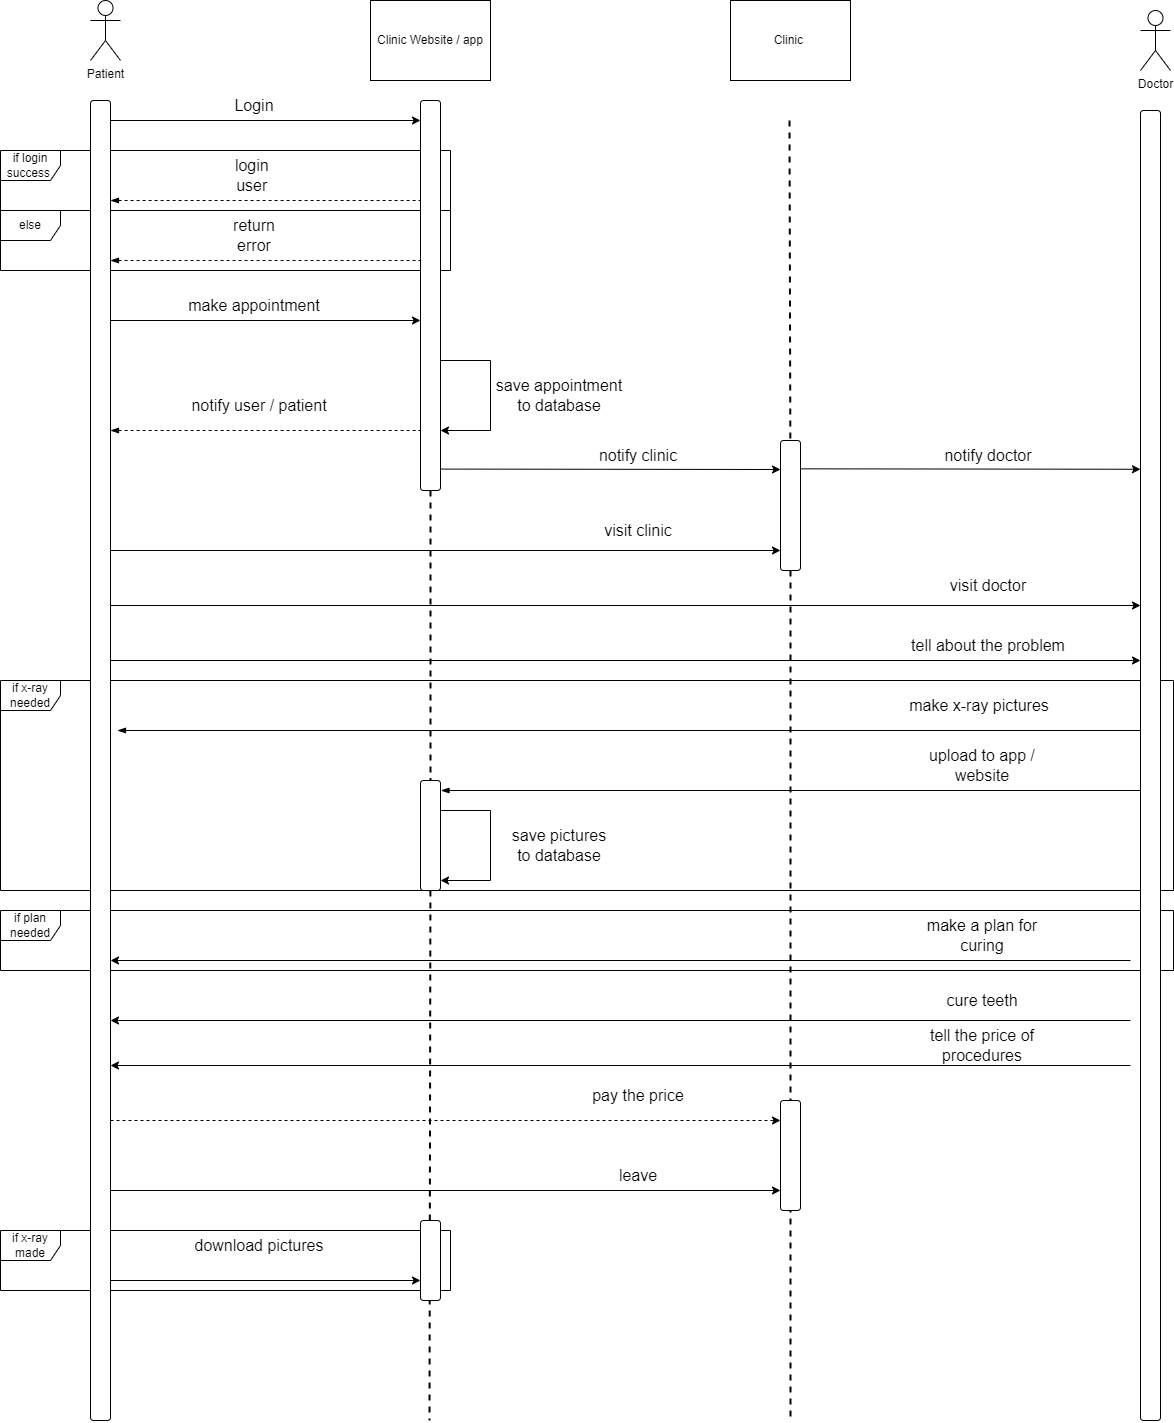

The diagram above was exported from draw.io. Its source (the exported page's mxGraphModel, read from the mxfile embedded in the PNG):
<mxGraphModel dx="1500" dy="757" grid="1" gridSize="10" guides="1" tooltips="1" connect="1" arrows="1" fold="1" page="1" pageScale="1" pageWidth="827" pageHeight="1169" math="0" shadow="0">
  <root>
    <mxCell id="0" />
    <mxCell id="1" parent="0" />
    <mxCell id="1nMPZiOY5PCFvM4kgQ-j-1" value="Patient&lt;div&gt;&lt;br/&gt;&lt;/div&gt;" style="shape=umlActor;verticalLabelPosition=bottom;verticalAlign=top;html=1;outlineConnect=0;" parent="1" vertex="1">
      <mxGeometry x="330" y="410" width="30" height="60" as="geometry" />
    </mxCell>
    <mxCell id="1nMPZiOY5PCFvM4kgQ-j-4" value="Clinic Website / app" style="rounded=0;whiteSpace=wrap;html=1;" parent="1" vertex="1">
      <mxGeometry x="610" y="410" width="120" height="80" as="geometry" />
    </mxCell>
    <mxCell id="1nMPZiOY5PCFvM4kgQ-j-5" value="Clinic&amp;nbsp;" style="rounded=0;whiteSpace=wrap;html=1;" parent="1" vertex="1">
      <mxGeometry x="970" y="410" width="120" height="80" as="geometry" />
    </mxCell>
    <mxCell id="1nMPZiOY5PCFvM4kgQ-j-8" value="" style="endArrow=none;dashed=1;html=1;rounded=0;strokeWidth=2;" parent="1" source="9Rtv4VTudVod2-ErzpaQ-31" edge="1">
      <mxGeometry width="50" height="50" relative="1" as="geometry">
        <mxPoint x="340" y="530" as="sourcePoint" />
        <mxPoint x="340" y="1830" as="targetPoint" />
      </mxGeometry>
    </mxCell>
    <mxCell id="1nMPZiOY5PCFvM4kgQ-j-9" value="" style="endArrow=none;dashed=1;html=1;rounded=0;strokeWidth=2;" parent="1" source="9Rtv4VTudVod2-ErzpaQ-35" edge="1">
      <mxGeometry width="50" height="50" relative="1" as="geometry">
        <mxPoint x="668.5699999999999" y="530" as="sourcePoint" />
        <mxPoint x="669" y="1830" as="targetPoint" />
      </mxGeometry>
    </mxCell>
    <mxCell id="1nMPZiOY5PCFvM4kgQ-j-10" value="" style="endArrow=none;dashed=1;html=1;rounded=0;strokeWidth=2;" parent="1" source="9Rtv4VTudVod2-ErzpaQ-38" edge="1">
      <mxGeometry width="50" height="50" relative="1" as="geometry">
        <mxPoint x="1029" y="530" as="sourcePoint" />
        <mxPoint x="1030" y="1830" as="targetPoint" />
      </mxGeometry>
    </mxCell>
    <mxCell id="1nMPZiOY5PCFvM4kgQ-j-11" value="" style="endArrow=none;dashed=1;html=1;rounded=0;strokeWidth=2;" parent="1" edge="1">
      <mxGeometry width="50" height="50" relative="1" as="geometry">
        <mxPoint x="1389" y="530" as="sourcePoint" />
        <mxPoint x="1389" y="1830" as="targetPoint" />
      </mxGeometry>
    </mxCell>
    <mxCell id="8BW2JQSkaOthCS0c05vK-1" value="" style="endArrow=classic;html=1;rounded=0;" parent="1" edge="1">
      <mxGeometry width="50" height="50" relative="1" as="geometry">
        <mxPoint x="350" y="530" as="sourcePoint" />
        <mxPoint x="660" y="530" as="targetPoint" />
      </mxGeometry>
    </mxCell>
    <mxCell id="8BW2JQSkaOthCS0c05vK-4" value="&lt;font style=&quot;font-size: 16px;&quot;&gt;Login&lt;/font&gt;" style="text;html=1;align=center;verticalAlign=middle;whiteSpace=wrap;rounded=0;" parent="1" vertex="1">
      <mxGeometry x="464" y="500" width="60" height="30" as="geometry" />
    </mxCell>
    <mxCell id="8BW2JQSkaOthCS0c05vK-8" value="&lt;span style=&quot;font-size: 16px;&quot;&gt;login&amp;nbsp; user&amp;nbsp;&lt;/span&gt;" style="text;html=1;align=center;verticalAlign=middle;whiteSpace=wrap;rounded=0;" parent="1" vertex="1">
      <mxGeometry x="464" y="570" width="60" height="30" as="geometry" />
    </mxCell>
    <mxCell id="8BW2JQSkaOthCS0c05vK-10" value="" style="endArrow=none;dashed=1;html=1;rounded=0;startArrow=blockThin;startFill=1;" parent="1" edge="1">
      <mxGeometry width="50" height="50" relative="1" as="geometry">
        <mxPoint x="350" y="610" as="sourcePoint" />
        <mxPoint x="660" y="610" as="targetPoint" />
      </mxGeometry>
    </mxCell>
    <mxCell id="8BW2JQSkaOthCS0c05vK-12" value="" style="endArrow=none;dashed=1;html=1;rounded=0;startArrow=blockThin;startFill=1;" parent="1" edge="1">
      <mxGeometry width="50" height="50" relative="1" as="geometry">
        <mxPoint x="350" y="670" as="sourcePoint" />
        <mxPoint x="660" y="670" as="targetPoint" />
      </mxGeometry>
    </mxCell>
    <mxCell id="8BW2JQSkaOthCS0c05vK-13" value="&lt;span style=&quot;font-size: 16px;&quot;&gt;return error&lt;/span&gt;" style="text;html=1;align=center;verticalAlign=middle;whiteSpace=wrap;rounded=0;" parent="1" vertex="1">
      <mxGeometry x="464" y="630" width="60" height="30" as="geometry" />
    </mxCell>
    <mxCell id="8BW2JQSkaOthCS0c05vK-14" value="if login success&amp;nbsp;" style="shape=umlFrame;whiteSpace=wrap;html=1;pointerEvents=0;" parent="1" vertex="1">
      <mxGeometry x="240" y="560" width="450" height="60" as="geometry" />
    </mxCell>
    <mxCell id="8BW2JQSkaOthCS0c05vK-16" value="else" style="shape=umlFrame;whiteSpace=wrap;html=1;pointerEvents=0;" parent="1" vertex="1">
      <mxGeometry x="240" y="620" width="450" height="60" as="geometry" />
    </mxCell>
    <mxCell id="8BW2JQSkaOthCS0c05vK-17" value="" style="endArrow=classic;html=1;rounded=0;" parent="1" edge="1">
      <mxGeometry width="50" height="50" relative="1" as="geometry">
        <mxPoint x="350" y="730" as="sourcePoint" />
        <mxPoint x="660" y="730" as="targetPoint" />
      </mxGeometry>
    </mxCell>
    <mxCell id="8BW2JQSkaOthCS0c05vK-18" value="&lt;span style=&quot;font-size: 16px;&quot;&gt;make appointment&lt;/span&gt;" style="text;html=1;align=center;verticalAlign=middle;whiteSpace=wrap;rounded=0;" parent="1" vertex="1">
      <mxGeometry x="416" y="700" width="156" height="30" as="geometry" />
    </mxCell>
    <mxCell id="8BW2JQSkaOthCS0c05vK-19" value="" style="endArrow=classic;html=1;rounded=0;" parent="1" edge="1">
      <mxGeometry width="50" height="50" relative="1" as="geometry">
        <mxPoint x="680" y="770" as="sourcePoint" />
        <mxPoint x="680" y="840" as="targetPoint" />
        <Array as="points">
          <mxPoint x="730" y="770" />
          <mxPoint x="730" y="840" />
        </Array>
      </mxGeometry>
    </mxCell>
    <mxCell id="8BW2JQSkaOthCS0c05vK-20" value="&lt;span style=&quot;font-size: 16px;&quot;&gt;save appointment&lt;br&gt;to database&lt;br&gt;&lt;/span&gt;" style="text;html=1;align=center;verticalAlign=middle;whiteSpace=wrap;rounded=0;" parent="1" vertex="1">
      <mxGeometry x="721" y="790" width="156" height="30" as="geometry" />
    </mxCell>
    <mxCell id="8BW2JQSkaOthCS0c05vK-23" value="" style="endArrow=classic;html=1;rounded=0;" parent="1" edge="1">
      <mxGeometry width="50" height="50" relative="1" as="geometry">
        <mxPoint x="350" y="960" as="sourcePoint" />
        <mxPoint x="1020" y="960" as="targetPoint" />
      </mxGeometry>
    </mxCell>
    <mxCell id="8BW2JQSkaOthCS0c05vK-24" value="&lt;span style=&quot;font-size: 16px;&quot;&gt;visit clinic&lt;/span&gt;" style="text;html=1;align=center;verticalAlign=middle;whiteSpace=wrap;rounded=0;" parent="1" vertex="1">
      <mxGeometry x="800" y="925" width="156" height="30" as="geometry" />
    </mxCell>
    <mxCell id="8BW2JQSkaOthCS0c05vK-25" value="" style="endArrow=none;dashed=1;html=1;rounded=0;startArrow=blockThin;startFill=1;" parent="1" edge="1">
      <mxGeometry width="50" height="50" relative="1" as="geometry">
        <mxPoint x="350" y="840" as="sourcePoint" />
        <mxPoint x="660" y="840" as="targetPoint" />
      </mxGeometry>
    </mxCell>
    <mxCell id="8BW2JQSkaOthCS0c05vK-26" value="&lt;span style=&quot;font-size: 16px;&quot;&gt;notify user / patient&lt;br&gt;&lt;/span&gt;" style="text;html=1;align=center;verticalAlign=middle;whiteSpace=wrap;rounded=0;" parent="1" vertex="1">
      <mxGeometry x="421" y="800" width="156" height="30" as="geometry" />
    </mxCell>
    <mxCell id="8BW2JQSkaOthCS0c05vK-29" value="" style="endArrow=classic;html=1;rounded=0;" parent="1" edge="1">
      <mxGeometry width="50" height="50" relative="1" as="geometry">
        <mxPoint x="680" y="878.5699999999999" as="sourcePoint" />
        <mxPoint x="1020" y="879" as="targetPoint" />
      </mxGeometry>
    </mxCell>
    <mxCell id="8BW2JQSkaOthCS0c05vK-30" value="&lt;span style=&quot;font-size: 16px;&quot;&gt;notify clinic&lt;/span&gt;" style="text;html=1;align=center;verticalAlign=middle;whiteSpace=wrap;rounded=0;" parent="1" vertex="1">
      <mxGeometry x="800" y="850" width="156" height="30" as="geometry" />
    </mxCell>
    <mxCell id="8BW2JQSkaOthCS0c05vK-32" value="" style="endArrow=classic;html=1;rounded=0;" parent="1" edge="1">
      <mxGeometry width="50" height="50" relative="1" as="geometry">
        <mxPoint x="1040" y="878.3299999999999" as="sourcePoint" />
        <mxPoint x="1380" y="878.76" as="targetPoint" />
      </mxGeometry>
    </mxCell>
    <mxCell id="8BW2JQSkaOthCS0c05vK-33" value="&lt;span style=&quot;font-size: 16px;&quot;&gt;notify doctor&lt;/span&gt;" style="text;html=1;align=center;verticalAlign=middle;whiteSpace=wrap;rounded=0;" parent="1" vertex="1">
      <mxGeometry x="1150" y="850" width="156" height="30" as="geometry" />
    </mxCell>
    <mxCell id="8BW2JQSkaOthCS0c05vK-35" value="" style="endArrow=classic;html=1;rounded=0;" parent="1" edge="1">
      <mxGeometry width="50" height="50" relative="1" as="geometry">
        <mxPoint x="350" y="1015" as="sourcePoint" />
        <mxPoint x="1380" y="1015" as="targetPoint" />
      </mxGeometry>
    </mxCell>
    <mxCell id="8BW2JQSkaOthCS0c05vK-36" value="&lt;span style=&quot;font-size: 16px;&quot;&gt;visit doctor&lt;/span&gt;" style="text;html=1;align=center;verticalAlign=middle;whiteSpace=wrap;rounded=0;" parent="1" vertex="1">
      <mxGeometry x="1150" y="980" width="156" height="30" as="geometry" />
    </mxCell>
    <mxCell id="8BW2JQSkaOthCS0c05vK-37" value="" style="endArrow=classic;html=1;rounded=0;" parent="1" edge="1">
      <mxGeometry width="50" height="50" relative="1" as="geometry">
        <mxPoint x="350" y="1070" as="sourcePoint" />
        <mxPoint x="1380" y="1070" as="targetPoint" />
      </mxGeometry>
    </mxCell>
    <mxCell id="8BW2JQSkaOthCS0c05vK-38" value="&lt;span style=&quot;font-size: 16px;&quot;&gt;tell about the problem&lt;/span&gt;" style="text;html=1;align=center;verticalAlign=middle;whiteSpace=wrap;rounded=0;" parent="1" vertex="1">
      <mxGeometry x="1150" y="1040" width="156" height="30" as="geometry" />
    </mxCell>
    <mxCell id="8BW2JQSkaOthCS0c05vK-40" value="" style="endArrow=none;html=1;rounded=0;startArrow=blockThin;startFill=1;" parent="1" edge="1">
      <mxGeometry width="50" height="50" relative="1" as="geometry">
        <mxPoint x="357" y="1140" as="sourcePoint" />
        <mxPoint x="1380" y="1140" as="targetPoint" />
      </mxGeometry>
    </mxCell>
    <mxCell id="8BW2JQSkaOthCS0c05vK-41" value="&lt;span style=&quot;font-size: 16px;&quot;&gt;make x-ray pictures&lt;br&gt;&lt;/span&gt;" style="text;html=1;align=center;verticalAlign=middle;whiteSpace=wrap;rounded=0;" parent="1" vertex="1">
      <mxGeometry x="1141" y="1100" width="156" height="30" as="geometry" />
    </mxCell>
    <mxCell id="8BW2JQSkaOthCS0c05vK-42" value="" style="endArrow=none;html=1;rounded=0;startArrow=blockThin;startFill=1;" parent="1" edge="1">
      <mxGeometry width="50" height="50" relative="1" as="geometry">
        <mxPoint x="680.5" y="1200" as="sourcePoint" />
        <mxPoint x="1379.5" y="1200" as="targetPoint" />
      </mxGeometry>
    </mxCell>
    <mxCell id="8BW2JQSkaOthCS0c05vK-43" value="&lt;font style=&quot;font-size: 16px;&quot;&gt;upload to app / website&lt;/font&gt;" style="text;html=1;align=center;verticalAlign=middle;whiteSpace=wrap;rounded=0;" parent="1" vertex="1">
      <mxGeometry x="1143.5" y="1160" width="156" height="30" as="geometry" />
    </mxCell>
    <mxCell id="8BW2JQSkaOthCS0c05vK-45" value="" style="endArrow=classic;html=1;rounded=0;" parent="1" edge="1">
      <mxGeometry width="50" height="50" relative="1" as="geometry">
        <mxPoint x="680" y="1220" as="sourcePoint" />
        <mxPoint x="680" y="1290" as="targetPoint" />
        <Array as="points">
          <mxPoint x="730" y="1220" />
          <mxPoint x="730" y="1290" />
        </Array>
      </mxGeometry>
    </mxCell>
    <mxCell id="8BW2JQSkaOthCS0c05vK-46" value="&lt;span style=&quot;font-size: 16px;&quot;&gt;save pictures&lt;br&gt;to database&lt;br&gt;&lt;/span&gt;" style="text;html=1;align=center;verticalAlign=middle;whiteSpace=wrap;rounded=0;" parent="1" vertex="1">
      <mxGeometry x="721" y="1240" width="156" height="30" as="geometry" />
    </mxCell>
    <mxCell id="9Rtv4VTudVod2-ErzpaQ-1" value="" style="endArrow=classic;html=1;rounded=0;" parent="1" edge="1">
      <mxGeometry width="50" height="50" relative="1" as="geometry">
        <mxPoint x="1370" y="1370" as="sourcePoint" />
        <mxPoint x="350" y="1370" as="targetPoint" />
      </mxGeometry>
    </mxCell>
    <mxCell id="9Rtv4VTudVod2-ErzpaQ-2" value="&lt;span style=&quot;font-size: 16px;&quot;&gt;make a plan for curing&lt;/span&gt;" style="text;html=1;align=center;verticalAlign=middle;whiteSpace=wrap;rounded=0;" parent="1" vertex="1">
      <mxGeometry x="1143.5" y="1330" width="156" height="30" as="geometry" />
    </mxCell>
    <mxCell id="9Rtv4VTudVod2-ErzpaQ-3" value="if plan needed" style="shape=umlFrame;whiteSpace=wrap;html=1;pointerEvents=0;" parent="1" vertex="1">
      <mxGeometry x="240" y="1320" width="1173" height="60" as="geometry" />
    </mxCell>
    <mxCell id="9Rtv4VTudVod2-ErzpaQ-8" value="" style="endArrow=classic;html=1;rounded=0;" parent="1" edge="1">
      <mxGeometry width="50" height="50" relative="1" as="geometry">
        <mxPoint x="1370" y="1430" as="sourcePoint" />
        <mxPoint x="350" y="1430" as="targetPoint" />
      </mxGeometry>
    </mxCell>
    <mxCell id="9Rtv4VTudVod2-ErzpaQ-9" value="&lt;span style=&quot;font-size: 16px;&quot;&gt;cure teeth&lt;/span&gt;" style="text;html=1;align=center;verticalAlign=middle;whiteSpace=wrap;rounded=0;" parent="1" vertex="1">
      <mxGeometry x="1143.5" y="1395" width="156" height="30" as="geometry" />
    </mxCell>
    <mxCell id="9Rtv4VTudVod2-ErzpaQ-11" value="" style="endArrow=classic;html=1;rounded=0;" parent="1" edge="1">
      <mxGeometry width="50" height="50" relative="1" as="geometry">
        <mxPoint x="1370" y="1475" as="sourcePoint" />
        <mxPoint x="350" y="1475" as="targetPoint" />
      </mxGeometry>
    </mxCell>
    <mxCell id="9Rtv4VTudVod2-ErzpaQ-12" value="&lt;span style=&quot;font-size: 16px;&quot;&gt;tell the price of procedures&lt;br&gt;&lt;/span&gt;" style="text;html=1;align=center;verticalAlign=middle;whiteSpace=wrap;rounded=0;" parent="1" vertex="1">
      <mxGeometry x="1143.5" y="1440" width="156" height="30" as="geometry" />
    </mxCell>
    <mxCell id="9Rtv4VTudVod2-ErzpaQ-15" value="" style="endArrow=classic;html=1;rounded=0;dashed=1;" parent="1" edge="1">
      <mxGeometry width="50" height="50" relative="1" as="geometry">
        <mxPoint x="350" y="1530" as="sourcePoint" />
        <mxPoint x="1020" y="1530" as="targetPoint" />
      </mxGeometry>
    </mxCell>
    <mxCell id="9Rtv4VTudVod2-ErzpaQ-16" value="&lt;span style=&quot;font-size: 16px;&quot;&gt;pay the price&lt;br&gt;&lt;/span&gt;" style="text;html=1;align=center;verticalAlign=middle;whiteSpace=wrap;rounded=0;" parent="1" vertex="1">
      <mxGeometry x="800" y="1490" width="156" height="30" as="geometry" />
    </mxCell>
    <mxCell id="9Rtv4VTudVod2-ErzpaQ-19" value="Doctor" style="shape=umlActor;verticalLabelPosition=bottom;verticalAlign=top;html=1;outlineConnect=0;" parent="1" vertex="1">
      <mxGeometry x="1380" y="420" width="30" height="60" as="geometry" />
    </mxCell>
    <mxCell id="9Rtv4VTudVod2-ErzpaQ-21" value="" style="endArrow=classic;html=1;rounded=0;" parent="1" edge="1">
      <mxGeometry width="50" height="50" relative="1" as="geometry">
        <mxPoint x="350" y="1600" as="sourcePoint" />
        <mxPoint x="1020" y="1600" as="targetPoint" />
      </mxGeometry>
    </mxCell>
    <mxCell id="9Rtv4VTudVod2-ErzpaQ-22" value="&lt;span style=&quot;font-size: 16px;&quot;&gt;leave&lt;br&gt;&lt;/span&gt;" style="text;html=1;align=center;verticalAlign=middle;whiteSpace=wrap;rounded=0;" parent="1" vertex="1">
      <mxGeometry x="800" y="1570" width="156" height="30" as="geometry" />
    </mxCell>
    <mxCell id="9Rtv4VTudVod2-ErzpaQ-23" value="" style="endArrow=classic;html=1;rounded=0;" parent="1" edge="1">
      <mxGeometry width="50" height="50" relative="1" as="geometry">
        <mxPoint x="350" y="1690" as="sourcePoint" />
        <mxPoint x="660" y="1690" as="targetPoint" />
      </mxGeometry>
    </mxCell>
    <mxCell id="9Rtv4VTudVod2-ErzpaQ-24" value="&lt;span style=&quot;font-size: 16px;&quot;&gt;download pictures&lt;br&gt;&lt;/span&gt;" style="text;html=1;align=center;verticalAlign=middle;whiteSpace=wrap;rounded=0;" parent="1" vertex="1">
      <mxGeometry x="421" y="1640" width="156" height="30" as="geometry" />
    </mxCell>
    <mxCell id="9Rtv4VTudVod2-ErzpaQ-25" value="if x-ray made" style="shape=umlFrame;whiteSpace=wrap;html=1;pointerEvents=0;" parent="1" vertex="1">
      <mxGeometry x="240" y="1640" width="450" height="60" as="geometry" />
    </mxCell>
    <mxCell id="9Rtv4VTudVod2-ErzpaQ-27" value="if x-ray needed" style="shape=umlFrame;whiteSpace=wrap;html=1;pointerEvents=0;" parent="1" vertex="1">
      <mxGeometry x="240" y="1090" width="1173" height="210" as="geometry" />
    </mxCell>
    <mxCell id="9Rtv4VTudVod2-ErzpaQ-32" value="" style="endArrow=none;dashed=1;html=1;rounded=0;strokeWidth=2;" parent="1" target="9Rtv4VTudVod2-ErzpaQ-31" edge="1">
      <mxGeometry width="50" height="50" relative="1" as="geometry">
        <mxPoint x="340" y="530" as="sourcePoint" />
        <mxPoint x="340" y="1830" as="targetPoint" />
      </mxGeometry>
    </mxCell>
    <mxCell id="9Rtv4VTudVod2-ErzpaQ-31" value="" style="rounded=1;whiteSpace=wrap;html=1;" parent="1" vertex="1">
      <mxGeometry x="330" y="510" width="20" height="1320" as="geometry" />
    </mxCell>
    <mxCell id="9Rtv4VTudVod2-ErzpaQ-34" value="" style="endArrow=none;dashed=1;html=1;rounded=0;strokeWidth=2;" parent="1" target="9Rtv4VTudVod2-ErzpaQ-33" edge="1">
      <mxGeometry width="50" height="50" relative="1" as="geometry">
        <mxPoint x="668.5699999999999" y="530" as="sourcePoint" />
        <mxPoint x="669" y="1830" as="targetPoint" />
      </mxGeometry>
    </mxCell>
    <mxCell id="9Rtv4VTudVod2-ErzpaQ-33" value="" style="rounded=1;whiteSpace=wrap;html=1;" parent="1" vertex="1">
      <mxGeometry x="660" y="510" width="20" height="390" as="geometry" />
    </mxCell>
    <mxCell id="9Rtv4VTudVod2-ErzpaQ-36" value="" style="endArrow=none;dashed=1;html=1;rounded=0;strokeWidth=2;" parent="1" source="9Rtv4VTudVod2-ErzpaQ-33" target="9Rtv4VTudVod2-ErzpaQ-35" edge="1">
      <mxGeometry width="50" height="50" relative="1" as="geometry">
        <mxPoint x="670" y="900" as="sourcePoint" />
        <mxPoint x="669" y="1830" as="targetPoint" />
      </mxGeometry>
    </mxCell>
    <mxCell id="9Rtv4VTudVod2-ErzpaQ-35" value="" style="rounded=1;whiteSpace=wrap;html=1;" parent="1" vertex="1">
      <mxGeometry x="660" y="1190" width="20" height="110" as="geometry" />
    </mxCell>
    <mxCell id="9Rtv4VTudVod2-ErzpaQ-37" value="" style="rounded=1;whiteSpace=wrap;html=1;" parent="1" vertex="1">
      <mxGeometry x="660" y="1630" width="20" height="80" as="geometry" />
    </mxCell>
    <mxCell id="9Rtv4VTudVod2-ErzpaQ-39" value="" style="endArrow=none;dashed=1;html=1;rounded=0;strokeWidth=2;" parent="1" target="9Rtv4VTudVod2-ErzpaQ-38" edge="1">
      <mxGeometry width="50" height="50" relative="1" as="geometry">
        <mxPoint x="1029" y="530" as="sourcePoint" />
        <mxPoint x="1030" y="1830" as="targetPoint" />
      </mxGeometry>
    </mxCell>
    <mxCell id="9Rtv4VTudVod2-ErzpaQ-38" value="" style="rounded=1;whiteSpace=wrap;html=1;" parent="1" vertex="1">
      <mxGeometry x="1020" y="850" width="20" height="130" as="geometry" />
    </mxCell>
    <mxCell id="9Rtv4VTudVod2-ErzpaQ-40" value="" style="rounded=1;whiteSpace=wrap;html=1;" parent="1" vertex="1">
      <mxGeometry x="1020" y="1510" width="20" height="110" as="geometry" />
    </mxCell>
    <mxCell id="9Rtv4VTudVod2-ErzpaQ-41" value="" style="rounded=1;whiteSpace=wrap;html=1;" parent="1" vertex="1">
      <mxGeometry x="1380" y="520" width="20" height="1310" as="geometry" />
    </mxCell>
  </root>
</mxGraphModel>